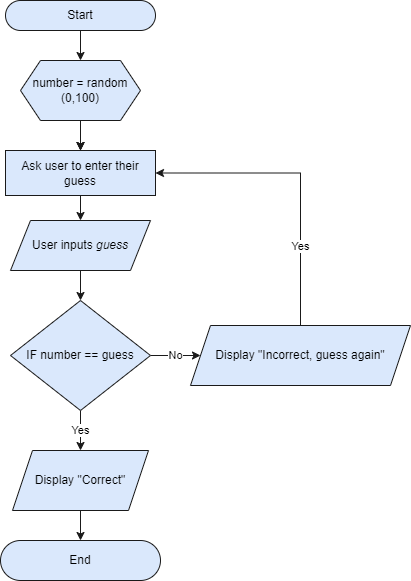

The diagram above was exported from draw.io. Its source (the exported page's mxGraphModel, read from the mxfile embedded in the PNG):
<mxGraphModel dx="1422" dy="794" grid="1" gridSize="10" guides="1" tooltips="1" connect="1" arrows="1" fold="1" page="1" pageScale="1" pageWidth="827" pageHeight="1169" math="0" shadow="0">
  <root>
    <mxCell id="0" />
    <mxCell id="1" parent="0" />
    <mxCell id="2" value="" style="edgeStyle=orthogonalEdgeStyle;rounded=0;orthogonalLoop=1;jettySize=auto;html=1;strokeColor=#1A1A1A;" edge="1" source="3" target="15" parent="1">
      <mxGeometry relative="1" as="geometry" />
    </mxCell>
    <mxCell id="3" value="Start" style="rounded=1;whiteSpace=wrap;html=1;arcSize=50;fillColor=#dae8fc;strokeColor=#1A1A1A;" vertex="1" parent="1">
      <mxGeometry x="15" y="10" width="150" height="30" as="geometry" />
    </mxCell>
    <mxCell id="4" value="" style="edgeStyle=orthogonalEdgeStyle;rounded=0;orthogonalLoop=1;jettySize=auto;html=1;fillColor=#dae8fc;strokeColor=#1A1A1A;" edge="1" target="9" parent="1">
      <mxGeometry relative="1" as="geometry">
        <mxPoint x="90" y="120" as="sourcePoint" />
      </mxGeometry>
    </mxCell>
    <mxCell id="5" value="No" style="edgeStyle=orthogonalEdgeStyle;rounded=0;orthogonalLoop=1;jettySize=auto;html=1;fillColor=#dae8fc;strokeColor=#1A1A1A;entryX=0;entryY=0.5;entryDx=0;entryDy=0;" edge="1" source="7" target="17" parent="1">
      <mxGeometry relative="1" as="geometry">
        <mxPoint x="210" y="365" as="targetPoint" />
      </mxGeometry>
    </mxCell>
    <mxCell id="6" value="Yes" style="edgeStyle=orthogonalEdgeStyle;rounded=0;orthogonalLoop=1;jettySize=auto;html=1;strokeColor=#1A1A1A;" edge="1" source="7" target="19" parent="1">
      <mxGeometry relative="1" as="geometry" />
    </mxCell>
    <mxCell id="7" value="IF number == guess" style="rhombus;whiteSpace=wrap;html=1;fillColor=#dae8fc;strokeColor=#1A1A1A;" vertex="1" parent="1">
      <mxGeometry x="20" y="310" width="140" height="110" as="geometry" />
    </mxCell>
    <mxCell id="8" value="" style="edgeStyle=orthogonalEdgeStyle;rounded=0;orthogonalLoop=1;jettySize=auto;html=1;fillColor=#dae8fc;strokeColor=#1A1A1A;" edge="1" source="9" target="12" parent="1">
      <mxGeometry relative="1" as="geometry" />
    </mxCell>
    <mxCell id="9" value="Ask user to enter their guess" style="whiteSpace=wrap;html=1;rounded=0;fillColor=#dae8fc;strokeColor=#1A1A1A;" vertex="1" parent="1">
      <mxGeometry x="15" y="160" width="150" height="45" as="geometry" />
    </mxCell>
    <mxCell id="10" value="End" style="rounded=1;whiteSpace=wrap;html=1;arcSize=50;fillColor=#dae8fc;strokeColor=#1A1A1A;" vertex="1" parent="1">
      <mxGeometry x="10" y="550" width="160" height="40" as="geometry" />
    </mxCell>
    <mxCell id="11" value="" style="edgeStyle=orthogonalEdgeStyle;rounded=0;orthogonalLoop=1;jettySize=auto;html=1;fillColor=#dae8fc;strokeColor=#1A1A1A;" edge="1" source="12" target="7" parent="1">
      <mxGeometry relative="1" as="geometry" />
    </mxCell>
    <mxCell id="12" value="User inputs &lt;i&gt;guess&lt;/i&gt;" style="shape=parallelogram;perimeter=parallelogramPerimeter;whiteSpace=wrap;html=1;fixedSize=1;fillColor=#dae8fc;strokeColor=#1A1A1A;" vertex="1" parent="1">
      <mxGeometry x="20" y="230" width="140" height="50" as="geometry" />
    </mxCell>
    <mxCell id="13" value="" style="edgeStyle=orthogonalEdgeStyle;rounded=0;orthogonalLoop=1;jettySize=auto;html=1;fillColor=#dae8fc;strokeColor=#1A1A1A;" edge="1" target="9" parent="1">
      <mxGeometry relative="1" as="geometry">
        <mxPoint x="90" y="126" as="sourcePoint" />
      </mxGeometry>
    </mxCell>
    <mxCell id="14" value="" style="edgeStyle=orthogonalEdgeStyle;rounded=0;orthogonalLoop=1;jettySize=auto;html=1;strokeColor=#1A1A1A;" edge="1" source="15" target="9" parent="1">
      <mxGeometry relative="1" as="geometry" />
    </mxCell>
    <mxCell id="15" value="number = random (0,100)" style="shape=hexagon;perimeter=hexagonPerimeter2;whiteSpace=wrap;html=1;fixedSize=1;fillColor=#dae8fc;strokeColor=#1A1A1A;" vertex="1" parent="1">
      <mxGeometry x="30" y="70" width="120" height="60" as="geometry" />
    </mxCell>
    <mxCell id="16" value="Yes" style="edgeStyle=orthogonalEdgeStyle;rounded=0;orthogonalLoop=1;jettySize=auto;html=1;entryX=1;entryY=0.5;entryDx=0;entryDy=0;strokeColor=#1A1A1A;exitX=0.5;exitY=0;exitDx=0;exitDy=0;spacingTop=140;" edge="1" source="17" target="9" parent="1">
      <mxGeometry relative="1" as="geometry" />
    </mxCell>
    <mxCell id="17" value="Display &amp;quot;Incorrect, guess again&amp;quot;" style="shape=parallelogram;perimeter=parallelogramPerimeter;fixedSize=1;overflow=visible;labelPadding=46;autosize=0;container=0;whiteSpace=wrap;html=1;fillColor=#dae8fc;strokeColor=#1A1A1A;" vertex="1" parent="1">
      <mxGeometry x="200" y="335" width="220" height="60" as="geometry" />
    </mxCell>
    <mxCell id="18" value="" style="edgeStyle=orthogonalEdgeStyle;rounded=0;orthogonalLoop=1;jettySize=auto;html=1;strokeColor=#1A1A1A;" edge="1" source="19" target="10" parent="1">
      <mxGeometry relative="1" as="geometry" />
    </mxCell>
    <mxCell id="19" value="Display &quot;Correct&quot;" style="shape=parallelogram;perimeter=parallelogramPerimeter;fixedSize=1;overflow=visible;labelPadding=46;autosize=0;container=0;whiteSpace=wrap;html=1;fillColor=#dae8fc;strokeColor=#1A1A1A;" vertex="1" parent="1">
      <mxGeometry x="22" y="460" width="136" height="60" as="geometry" />
    </mxCell>
  </root>
</mxGraphModel>